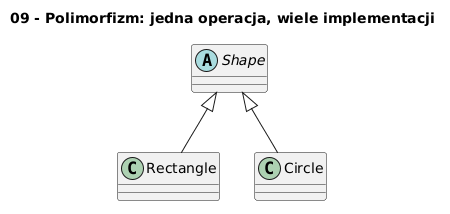

The diagram above was rendered by PlantUML. Its source (embedded in the PNG):
@startuml
skinparam classAttributeIconSize 0
        title 09 - Polimorfizm: jedna operacja, wiele implementacji
        abstract class Shape
class Rectangle
class Circle
Shape <|-- Rectangle
Shape <|-- Circle
@enduml